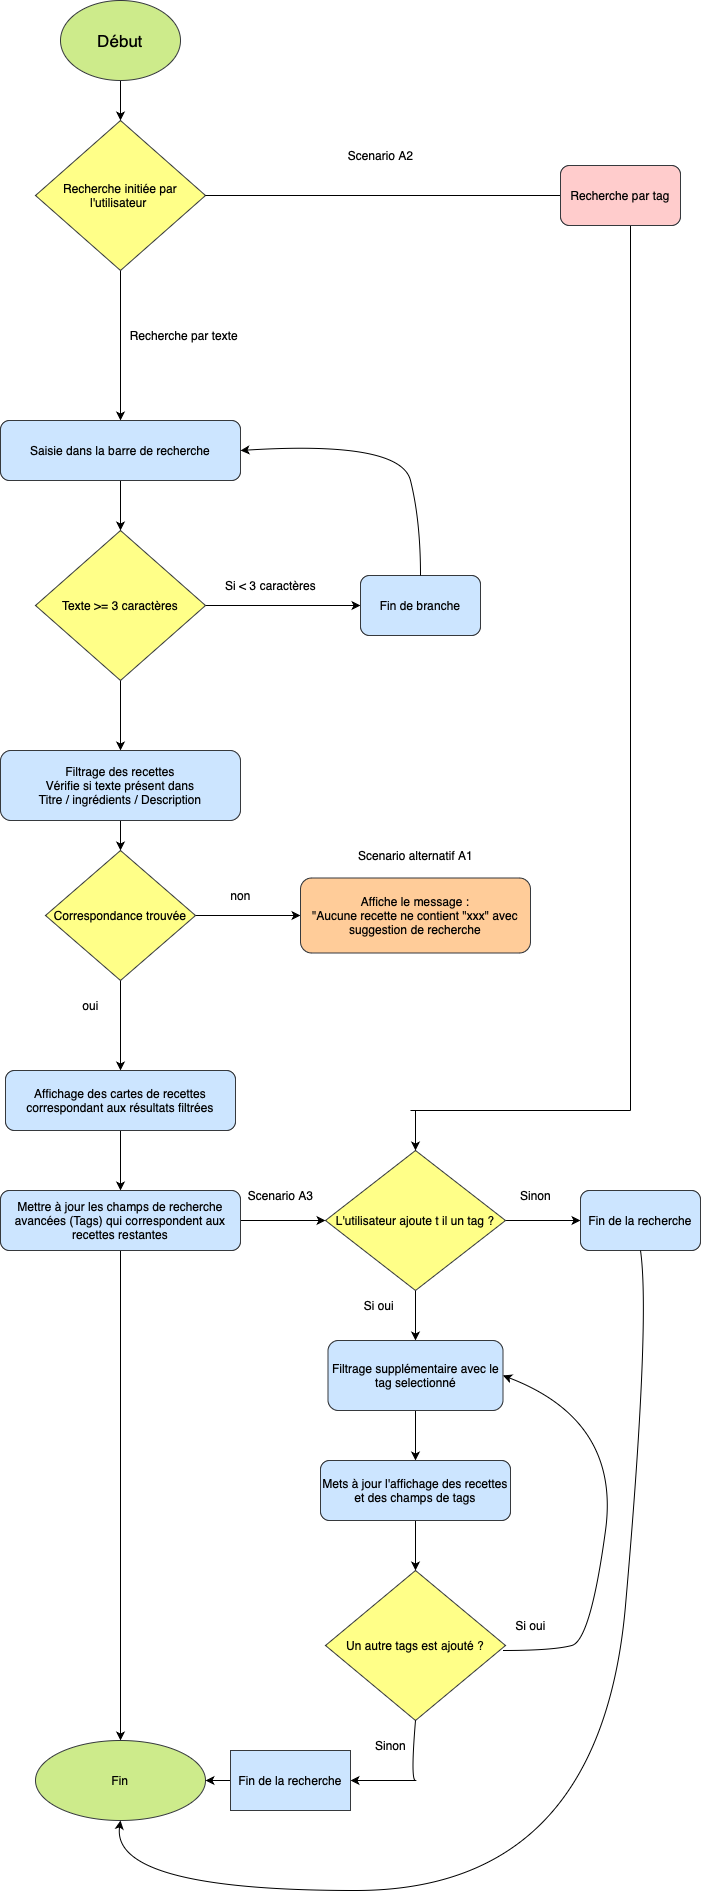

The diagram above was exported from draw.io. Its source (the exported page's mxGraphModel, read from the mxfile embedded in the PNG):
<mxGraphModel dx="954" dy="647" grid="1" gridSize="10" guides="1" tooltips="1" connect="1" arrows="1" fold="1" page="1" pageScale="1" pageWidth="1654" pageHeight="2336" math="0" shadow="0">
  <root>
    <mxCell id="0" />
    <mxCell id="1" parent="0" />
    <mxCell id="3lkjE055upp8nj5N6ekX-69" value="" style="edgeStyle=orthogonalEdgeStyle;rounded=0;orthogonalLoop=1;jettySize=auto;html=1;" edge="1" parent="1" source="3lkjE055upp8nj5N6ekX-1" target="3lkjE055upp8nj5N6ekX-2">
      <mxGeometry relative="1" as="geometry" />
    </mxCell>
    <mxCell id="3lkjE055upp8nj5N6ekX-1" value="&lt;font style=&quot;font-size: 17px;&quot;&gt;Début&lt;/font&gt;" style="ellipse;whiteSpace=wrap;html=1;fillColor=#cdeb8b;strokeColor=#36393d;" vertex="1" parent="1">
      <mxGeometry x="70" y="20" width="120" height="80" as="geometry" />
    </mxCell>
    <mxCell id="3lkjE055upp8nj5N6ekX-66" value="" style="edgeStyle=orthogonalEdgeStyle;rounded=0;orthogonalLoop=1;jettySize=auto;html=1;entryX=0.5;entryY=0;entryDx=0;entryDy=0;" edge="1" parent="1" source="3lkjE055upp8nj5N6ekX-2" target="3lkjE055upp8nj5N6ekX-13">
      <mxGeometry relative="1" as="geometry" />
    </mxCell>
    <mxCell id="3lkjE055upp8nj5N6ekX-2" value="Recherche initiée par l'utilisateur&amp;nbsp;" style="rhombus;whiteSpace=wrap;html=1;fillColor=#ffff88;strokeColor=#36393d;fillStyle=auto;" vertex="1" parent="1">
      <mxGeometry x="45" y="140" width="170" height="150" as="geometry" />
    </mxCell>
    <mxCell id="3lkjE055upp8nj5N6ekX-4" value="" style="endArrow=none;html=1;rounded=0;exitX=1;exitY=0.5;exitDx=0;exitDy=0;" edge="1" parent="1" source="3lkjE055upp8nj5N6ekX-2">
      <mxGeometry width="50" height="50" relative="1" as="geometry">
        <mxPoint x="240" y="214.5" as="sourcePoint" />
        <mxPoint x="640" y="215" as="targetPoint" />
      </mxGeometry>
    </mxCell>
    <mxCell id="3lkjE055upp8nj5N6ekX-7" value="Recherche par texte&amp;nbsp;" style="text;html=1;align=center;verticalAlign=middle;resizable=0;points=[];autosize=1;strokeColor=none;fillColor=none;" vertex="1" parent="1">
      <mxGeometry x="130" y="340" width="130" height="30" as="geometry" />
    </mxCell>
    <mxCell id="3lkjE055upp8nj5N6ekX-12" value="Scenario A2" style="text;html=1;align=center;verticalAlign=middle;resizable=0;points=[];autosize=1;strokeColor=none;fillColor=none;" vertex="1" parent="1">
      <mxGeometry x="345" y="160" width="90" height="30" as="geometry" />
    </mxCell>
    <mxCell id="3lkjE055upp8nj5N6ekX-67" value="" style="edgeStyle=orthogonalEdgeStyle;rounded=0;orthogonalLoop=1;jettySize=auto;html=1;" edge="1" parent="1" source="3lkjE055upp8nj5N6ekX-13" target="3lkjE055upp8nj5N6ekX-18">
      <mxGeometry relative="1" as="geometry" />
    </mxCell>
    <mxCell id="3lkjE055upp8nj5N6ekX-13" value="Saisie dans la barre de recherche" style="rounded=1;whiteSpace=wrap;html=1;fillColor=#cce5ff;strokeColor=#36393d;" vertex="1" parent="1">
      <mxGeometry x="10" y="440" width="240" height="60" as="geometry" />
    </mxCell>
    <mxCell id="3lkjE055upp8nj5N6ekX-53" style="edgeStyle=orthogonalEdgeStyle;rounded=0;orthogonalLoop=1;jettySize=auto;html=1;" edge="1" parent="1" source="3lkjE055upp8nj5N6ekX-18">
      <mxGeometry relative="1" as="geometry">
        <mxPoint x="370" y="625" as="targetPoint" />
      </mxGeometry>
    </mxCell>
    <mxCell id="3lkjE055upp8nj5N6ekX-55" style="edgeStyle=orthogonalEdgeStyle;rounded=0;orthogonalLoop=1;jettySize=auto;html=1;entryX=0.5;entryY=0;entryDx=0;entryDy=0;" edge="1" parent="1" source="3lkjE055upp8nj5N6ekX-18" target="3lkjE055upp8nj5N6ekX-22">
      <mxGeometry relative="1" as="geometry" />
    </mxCell>
    <mxCell id="3lkjE055upp8nj5N6ekX-18" value="Texte &amp;gt;= 3 caractères" style="rhombus;whiteSpace=wrap;html=1;fillColor=#ffff88;strokeColor=#36393d;fillStyle=auto;" vertex="1" parent="1">
      <mxGeometry x="45" y="550" width="170" height="150" as="geometry" />
    </mxCell>
    <mxCell id="3lkjE055upp8nj5N6ekX-21" value="Si &amp;lt; 3 caractères" style="text;html=1;align=center;verticalAlign=middle;resizable=0;points=[];autosize=1;strokeColor=none;fillColor=none;" vertex="1" parent="1">
      <mxGeometry x="225" y="590" width="110" height="30" as="geometry" />
    </mxCell>
    <mxCell id="3lkjE055upp8nj5N6ekX-56" value="" style="edgeStyle=orthogonalEdgeStyle;rounded=0;orthogonalLoop=1;jettySize=auto;html=1;" edge="1" parent="1" source="3lkjE055upp8nj5N6ekX-22" target="3lkjE055upp8nj5N6ekX-24">
      <mxGeometry relative="1" as="geometry" />
    </mxCell>
    <mxCell id="3lkjE055upp8nj5N6ekX-22" value="Filtrage des recettes&lt;br&gt;Vérifie si texte présent dans&lt;br&gt;Titre / ingrédients / Description" style="rounded=1;whiteSpace=wrap;html=1;fillColor=#cce5ff;strokeColor=#36393d;" vertex="1" parent="1">
      <mxGeometry x="10" y="770" width="240" height="70" as="geometry" />
    </mxCell>
    <mxCell id="3lkjE055upp8nj5N6ekX-57" value="" style="edgeStyle=orthogonalEdgeStyle;rounded=0;orthogonalLoop=1;jettySize=auto;html=1;" edge="1" parent="1" source="3lkjE055upp8nj5N6ekX-24" target="3lkjE055upp8nj5N6ekX-30">
      <mxGeometry relative="1" as="geometry" />
    </mxCell>
    <mxCell id="3lkjE055upp8nj5N6ekX-58" value="" style="edgeStyle=orthogonalEdgeStyle;rounded=0;orthogonalLoop=1;jettySize=auto;html=1;" edge="1" parent="1" source="3lkjE055upp8nj5N6ekX-24" target="3lkjE055upp8nj5N6ekX-32">
      <mxGeometry relative="1" as="geometry" />
    </mxCell>
    <mxCell id="3lkjE055upp8nj5N6ekX-24" value="Correspondance trouvée" style="rhombus;whiteSpace=wrap;html=1;fillColor=#ffff88;strokeColor=#36393d;" vertex="1" parent="1">
      <mxGeometry x="55" y="870" width="150" height="130" as="geometry" />
    </mxCell>
    <mxCell id="3lkjE055upp8nj5N6ekX-26" value="non" style="text;html=1;align=center;verticalAlign=middle;resizable=0;points=[];autosize=1;strokeColor=none;fillColor=none;" vertex="1" parent="1">
      <mxGeometry x="230" y="900" width="40" height="30" as="geometry" />
    </mxCell>
    <mxCell id="3lkjE055upp8nj5N6ekX-28" value="oui" style="text;html=1;align=center;verticalAlign=middle;resizable=0;points=[];autosize=1;strokeColor=none;fillColor=none;" vertex="1" parent="1">
      <mxGeometry x="80" y="1010" width="40" height="30" as="geometry" />
    </mxCell>
    <mxCell id="3lkjE055upp8nj5N6ekX-30" value="Affiche le message :&lt;br&gt;&quot;Aucune recette ne contient &quot;xxx&quot; avec suggestion de recherche" style="rounded=1;whiteSpace=wrap;html=1;fillColor=#ffcc99;strokeColor=#36393d;" vertex="1" parent="1">
      <mxGeometry x="310" y="897.5" width="230" height="75" as="geometry" />
    </mxCell>
    <mxCell id="3lkjE055upp8nj5N6ekX-31" value="Scenario alternatif A1" style="text;html=1;align=center;verticalAlign=middle;resizable=0;points=[];autosize=1;strokeColor=none;fillColor=none;" vertex="1" parent="1">
      <mxGeometry x="355" y="860" width="140" height="30" as="geometry" />
    </mxCell>
    <mxCell id="3lkjE055upp8nj5N6ekX-52" style="edgeStyle=orthogonalEdgeStyle;rounded=0;orthogonalLoop=1;jettySize=auto;html=1;entryX=0.5;entryY=0;entryDx=0;entryDy=0;" edge="1" parent="1" source="3lkjE055upp8nj5N6ekX-32" target="3lkjE055upp8nj5N6ekX-33">
      <mxGeometry relative="1" as="geometry" />
    </mxCell>
    <mxCell id="3lkjE055upp8nj5N6ekX-32" value="Affichage des cartes de recettes correspondant aux résultats filtrées" style="rounded=1;whiteSpace=wrap;html=1;fillColor=#cce5ff;strokeColor=#36393d;" vertex="1" parent="1">
      <mxGeometry x="15" y="1090" width="230" height="60" as="geometry" />
    </mxCell>
    <mxCell id="3lkjE055upp8nj5N6ekX-51" style="edgeStyle=orthogonalEdgeStyle;rounded=0;orthogonalLoop=1;jettySize=auto;html=1;entryX=0.5;entryY=0;entryDx=0;entryDy=0;" edge="1" parent="1" source="3lkjE055upp8nj5N6ekX-33" target="3lkjE055upp8nj5N6ekX-42">
      <mxGeometry relative="1" as="geometry">
        <mxPoint x="130" y="1720" as="targetPoint" />
      </mxGeometry>
    </mxCell>
    <mxCell id="3lkjE055upp8nj5N6ekX-59" value="" style="edgeStyle=orthogonalEdgeStyle;rounded=0;orthogonalLoop=1;jettySize=auto;html=1;" edge="1" parent="1" source="3lkjE055upp8nj5N6ekX-33" target="3lkjE055upp8nj5N6ekX-34">
      <mxGeometry relative="1" as="geometry" />
    </mxCell>
    <mxCell id="3lkjE055upp8nj5N6ekX-33" value="Mettre à jour les champs de recherche avancées (Tags) qui correspondent aux recettes restantes" style="rounded=1;whiteSpace=wrap;html=1;fillColor=#cce5ff;strokeColor=#36393d;" vertex="1" parent="1">
      <mxGeometry x="10" y="1210" width="240" height="60" as="geometry" />
    </mxCell>
    <mxCell id="3lkjE055upp8nj5N6ekX-60" value="" style="edgeStyle=orthogonalEdgeStyle;rounded=0;orthogonalLoop=1;jettySize=auto;html=1;" edge="1" parent="1" source="3lkjE055upp8nj5N6ekX-34" target="3lkjE055upp8nj5N6ekX-38">
      <mxGeometry relative="1" as="geometry" />
    </mxCell>
    <mxCell id="3lkjE055upp8nj5N6ekX-61" value="" style="edgeStyle=orthogonalEdgeStyle;rounded=0;orthogonalLoop=1;jettySize=auto;html=1;" edge="1" parent="1" source="3lkjE055upp8nj5N6ekX-34" target="3lkjE055upp8nj5N6ekX-40">
      <mxGeometry relative="1" as="geometry" />
    </mxCell>
    <mxCell id="3lkjE055upp8nj5N6ekX-34" value="L'utilisateur ajoute t il un tag ?" style="rhombus;whiteSpace=wrap;html=1;fillColor=#ffff88;strokeColor=#36393d;" vertex="1" parent="1">
      <mxGeometry x="335" y="1170" width="180" height="140" as="geometry" />
    </mxCell>
    <mxCell id="3lkjE055upp8nj5N6ekX-35" value="Scenario A3" style="text;html=1;align=center;verticalAlign=middle;resizable=0;points=[];autosize=1;strokeColor=none;fillColor=none;" vertex="1" parent="1">
      <mxGeometry x="245" y="1200" width="90" height="30" as="geometry" />
    </mxCell>
    <mxCell id="3lkjE055upp8nj5N6ekX-36" value="Sinon" style="text;html=1;align=center;verticalAlign=middle;resizable=0;points=[];autosize=1;strokeColor=none;fillColor=none;" vertex="1" parent="1">
      <mxGeometry x="520" y="1200" width="50" height="30" as="geometry" />
    </mxCell>
    <mxCell id="3lkjE055upp8nj5N6ekX-38" value="Fin de la recherche" style="rounded=1;whiteSpace=wrap;html=1;fillColor=#cce5ff;strokeColor=#36393d;" vertex="1" parent="1">
      <mxGeometry x="590" y="1210" width="120" height="60" as="geometry" />
    </mxCell>
    <mxCell id="3lkjE055upp8nj5N6ekX-39" value="Si oui&amp;nbsp;" style="text;html=1;align=center;verticalAlign=middle;resizable=0;points=[];autosize=1;strokeColor=none;fillColor=none;" vertex="1" parent="1">
      <mxGeometry x="360" y="1310" width="60" height="30" as="geometry" />
    </mxCell>
    <mxCell id="3lkjE055upp8nj5N6ekX-63" value="" style="edgeStyle=orthogonalEdgeStyle;rounded=0;orthogonalLoop=1;jettySize=auto;html=1;" edge="1" parent="1" source="3lkjE055upp8nj5N6ekX-40" target="3lkjE055upp8nj5N6ekX-41">
      <mxGeometry relative="1" as="geometry" />
    </mxCell>
    <mxCell id="3lkjE055upp8nj5N6ekX-40" value="Filtrage supplémentaire avec le tag selectionné" style="rounded=1;whiteSpace=wrap;html=1;fillColor=#cce5ff;strokeColor=#36393d;" vertex="1" parent="1">
      <mxGeometry x="337.5" y="1360" width="175" height="70" as="geometry" />
    </mxCell>
    <mxCell id="3lkjE055upp8nj5N6ekX-64" value="" style="edgeStyle=orthogonalEdgeStyle;rounded=0;orthogonalLoop=1;jettySize=auto;html=1;" edge="1" parent="1" source="3lkjE055upp8nj5N6ekX-41" target="3lkjE055upp8nj5N6ekX-44">
      <mxGeometry relative="1" as="geometry" />
    </mxCell>
    <mxCell id="3lkjE055upp8nj5N6ekX-41" value="Mets à jour l'affichage des recettes et des champs de tags" style="rounded=1;whiteSpace=wrap;html=1;fillColor=#cce5ff;strokeColor=#36393d;" vertex="1" parent="1">
      <mxGeometry x="330" y="1480" width="190" height="60" as="geometry" />
    </mxCell>
    <mxCell id="3lkjE055upp8nj5N6ekX-42" value="Fin" style="ellipse;whiteSpace=wrap;html=1;fillColor=#cdeb8b;strokeColor=#36393d;" vertex="1" parent="1">
      <mxGeometry x="45" y="1760" width="170" height="80" as="geometry" />
    </mxCell>
    <mxCell id="3lkjE055upp8nj5N6ekX-44" value="Un autre tags est ajouté ?" style="rhombus;whiteSpace=wrap;html=1;fillColor=#ffff88;strokeColor=#36393d;" vertex="1" parent="1">
      <mxGeometry x="335" y="1590" width="180" height="150" as="geometry" />
    </mxCell>
    <mxCell id="3lkjE055upp8nj5N6ekX-45" value="Sinon" style="text;html=1;align=center;verticalAlign=middle;resizable=0;points=[];autosize=1;strokeColor=none;fillColor=none;" vertex="1" parent="1">
      <mxGeometry x="375" y="1750" width="50" height="30" as="geometry" />
    </mxCell>
    <mxCell id="3lkjE055upp8nj5N6ekX-68" value="Fin de branche" style="rounded=1;whiteSpace=wrap;html=1;fillColor=#cce5ff;strokeColor=#36393d;" vertex="1" parent="1">
      <mxGeometry x="370" y="595" width="120" height="60" as="geometry" />
    </mxCell>
    <mxCell id="3lkjE055upp8nj5N6ekX-75" value="Si oui" style="text;html=1;align=center;verticalAlign=middle;resizable=0;points=[];autosize=1;strokeColor=none;fillColor=none;" vertex="1" parent="1">
      <mxGeometry x="515" y="1630" width="50" height="30" as="geometry" />
    </mxCell>
    <mxCell id="3lkjE055upp8nj5N6ekX-77" value="" style="curved=1;endArrow=classic;html=1;rounded=0;exitX=0.5;exitY=1;exitDx=0;exitDy=0;" edge="1" parent="1" source="3lkjE055upp8nj5N6ekX-44">
      <mxGeometry width="50" height="50" relative="1" as="geometry">
        <mxPoint x="395" y="1840" as="sourcePoint" />
        <mxPoint x="360" y="1800" as="targetPoint" />
        <Array as="points">
          <mxPoint x="420" y="1800" />
          <mxPoint x="430" y="1800" />
        </Array>
      </mxGeometry>
    </mxCell>
    <mxCell id="3lkjE055upp8nj5N6ekX-81" value="" style="curved=1;endArrow=classic;html=1;rounded=0;entryX=1;entryY=0.5;entryDx=0;entryDy=0;exitX=0.5;exitY=0;exitDx=0;exitDy=0;" edge="1" parent="1" source="3lkjE055upp8nj5N6ekX-68" target="3lkjE055upp8nj5N6ekX-13">
      <mxGeometry width="50" height="50" relative="1" as="geometry">
        <mxPoint x="430" y="590" as="sourcePoint" />
        <mxPoint x="430" y="490" as="targetPoint" />
        <Array as="points">
          <mxPoint x="430" y="540" />
          <mxPoint x="410" y="460" />
        </Array>
      </mxGeometry>
    </mxCell>
    <mxCell id="3lkjE055upp8nj5N6ekX-82" value="" style="curved=1;endArrow=classic;html=1;rounded=0;exitX=0.5;exitY=1;exitDx=0;exitDy=0;entryX=0.5;entryY=1;entryDx=0;entryDy=0;" edge="1" parent="1" source="3lkjE055upp8nj5N6ekX-38" target="3lkjE055upp8nj5N6ekX-42">
      <mxGeometry width="50" height="50" relative="1" as="geometry">
        <mxPoint x="760" y="1250" as="sourcePoint" />
        <mxPoint x="150" y="1890" as="targetPoint" />
        <Array as="points">
          <mxPoint x="660" y="1340" />
          <mxPoint x="610" y="1910" />
          <mxPoint x="120" y="1910" />
        </Array>
      </mxGeometry>
    </mxCell>
    <mxCell id="3lkjE055upp8nj5N6ekX-83" value="" style="curved=1;endArrow=classic;html=1;rounded=0;entryX=1;entryY=0.5;entryDx=0;entryDy=0;" edge="1" parent="1" target="3lkjE055upp8nj5N6ekX-40">
      <mxGeometry width="50" height="50" relative="1" as="geometry">
        <mxPoint x="512.5" y="1670" as="sourcePoint" />
        <mxPoint x="563" y="1370" as="targetPoint" />
        <Array as="points">
          <mxPoint x="562.5" y="1670" />
          <mxPoint x="600" y="1660" />
          <mxPoint x="630" y="1440" />
        </Array>
      </mxGeometry>
    </mxCell>
    <mxCell id="3lkjE055upp8nj5N6ekX-85" value="" style="edgeStyle=orthogonalEdgeStyle;rounded=0;orthogonalLoop=1;jettySize=auto;html=1;" edge="1" parent="1" source="3lkjE055upp8nj5N6ekX-84" target="3lkjE055upp8nj5N6ekX-42">
      <mxGeometry relative="1" as="geometry" />
    </mxCell>
    <mxCell id="3lkjE055upp8nj5N6ekX-84" value="Fin de la recherche" style="rounded=0;whiteSpace=wrap;html=1;fillColor=#cce5ff;strokeColor=#36393d;" vertex="1" parent="1">
      <mxGeometry x="240" y="1770" width="120" height="60" as="geometry" />
    </mxCell>
    <mxCell id="3lkjE055upp8nj5N6ekX-86" value="" style="endArrow=none;html=1;rounded=0;" edge="1" parent="1">
      <mxGeometry width="50" height="50" relative="1" as="geometry">
        <mxPoint x="640" y="1130" as="sourcePoint" />
        <mxPoint x="640" y="210" as="targetPoint" />
      </mxGeometry>
    </mxCell>
    <mxCell id="3lkjE055upp8nj5N6ekX-88" value="" style="endArrow=none;html=1;rounded=0;" edge="1" parent="1">
      <mxGeometry width="50" height="50" relative="1" as="geometry">
        <mxPoint x="640" y="1130" as="sourcePoint" />
        <mxPoint x="420" y="1130" as="targetPoint" />
      </mxGeometry>
    </mxCell>
    <mxCell id="3lkjE055upp8nj5N6ekX-89" value="" style="endArrow=classic;html=1;rounded=0;entryX=0.5;entryY=0;entryDx=0;entryDy=0;" edge="1" parent="1" target="3lkjE055upp8nj5N6ekX-34">
      <mxGeometry width="50" height="50" relative="1" as="geometry">
        <mxPoint x="425" y="1130" as="sourcePoint" />
        <mxPoint x="410" y="990" as="targetPoint" />
      </mxGeometry>
    </mxCell>
    <mxCell id="3lkjE055upp8nj5N6ekX-90" value="Recherche par tag" style="rounded=1;whiteSpace=wrap;html=1;fillColor=#ffcccc;strokeColor=#36393d;" vertex="1" parent="1">
      <mxGeometry x="570" y="185" width="120" height="60" as="geometry" />
    </mxCell>
  </root>
</mxGraphModel>